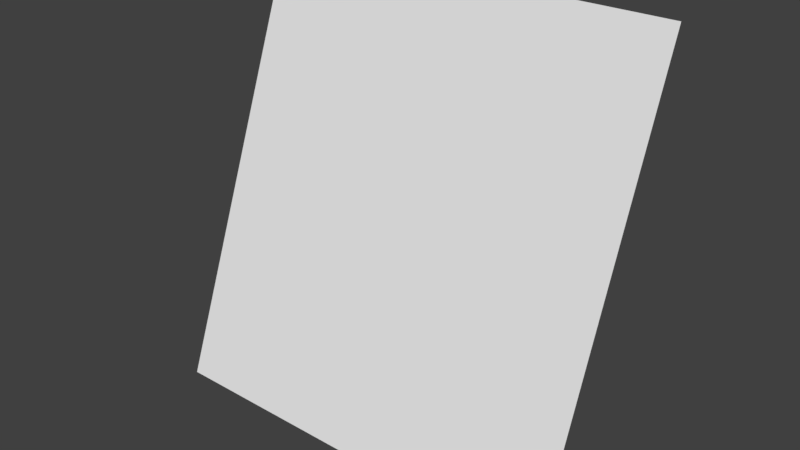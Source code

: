# Source: genericLOD3card_96ofs.blend  (saved by Blender 2.79.0; exported with 4.5.12 LTS)
import bpy
from mathutils import Matrix  # noqa: F401  (used for matrix-valued properties, if any)

bpy.ops.wm.read_factory_settings(use_empty=True)
scene = bpy.context.scene
scene.name = 'Scene'

# ---- collections
col_collection_1 = bpy.data.collections.new('Collection 1'); scene.collection.children.link(col_collection_1)

# ---- world
world_world = bpy.data.worlds.new('World'); scene.world = world_world
world_world.color = (0.05088, 0.05088, 0.05088)
world_world.use_sun_shadow = False
world_world.sun_shadow_jitter_overblur = 0.0
world_world.cycles.sampling_method = 'MANUAL'

# ---- meshes
me_genericlod3card_mesh = bpy.data.meshes.new('genericLOD3card.mesh')
me_genericlod3card_mesh.from_pydata([(-1.28, 2.24, 1.28), (-1.28, 1.28, -1.28), (1.28, 2.24, 1.28), (1.28, 1.28, -1.28)], [], [(0, 1, 3, 2)])
_uv = me_genericlod3card_mesh.uv_layers.new(name='UVMap')
_uv.uv.foreach_set('vector', [0.0, 0.0, 1.0, 0.0, 1.0, 1.0, 0.0, 1.0])
me_genericlod3card_mesh.use_remesh_preserve_volume = False
me_genericlod3card_mesh.use_remesh_preserve_attributes = False
me_genericlod3card_mesh.use_mirror_vertex_groups = False
me_genericlod3card_mesh.update()

# ---- objects
ob_genericlod3card_ofs96_mesh = bpy.data.objects.new('genericLOD3card_ofs96_mesh', me_genericlod3card_mesh)

# ---- transforms, parenting, visibility, modifiers, constraints
ob_genericlod3card_ofs96_mesh.location = (0.0, 0.0, 0.0)
ob_genericlod3card_ofs96_mesh.lineart.crease_threshold = 0.0

# ---- collection membership
col_collection_1.objects.link(ob_genericlod3card_ofs96_mesh)

# ---- scene / render settings (as saved in the file)
scene.frame_start = 1; scene.frame_end = 2; scene.frame_set(1)
scene.render.engine = 'BLENDER_EEVEE_NEXT'
scene.render.resolution_percentage = 50
scene.render.dither_intensity = 0.0
scene.cycles.use_denoising = False
scene.cycles.samples = 128
scene.cycles.sampling_pattern = 'TABULATED_SOBOL'
scene.cycles.use_adaptive_sampling = False
scene.cycles.use_light_tree = False
scene.cycles.blur_glossy = 0.0
scene.cycles.sample_clamp_indirect = 0.0
scene.view_settings.view_transform = 'Standard'
bpy.context.view_layer.update()

# ---- added for rendering (the .blend has no active camera and no usable light): camera, sun
cam_auto = bpy.data.cameras.new('AutoCamera')
cam_auto.lens = 50.0
cam_auto.sensor_width = 36.0
cam_auto.clip_end = 1000.0
ob_auto_camera = bpy.data.objects.new('AutoCamera', cam_auto)
scene.collection.objects.link(ob_auto_camera)
ob_auto_camera.location = (3.46543, -2.39852, 2.77235)
ob_auto_camera.rotation_euler = (1.09748, -7.21219e-08, 0.694738)
scene.camera = ob_auto_camera
light_auto_sun = bpy.data.lights.new('AutoSun', 'SUN')
light_auto_sun.energy = 3.0
light_auto_sun.angle = 0.0523599
ob_auto_sun = bpy.data.objects.new('AutoSun', light_auto_sun)
scene.collection.objects.link(ob_auto_sun)
ob_auto_sun.rotation_euler = (0.872665, 0.174533, 0.523599)
bpy.context.view_layer.update()
